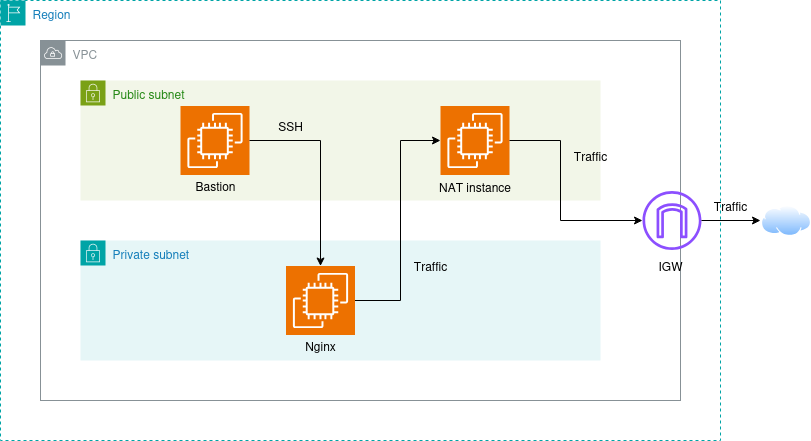

The diagram above was exported from draw.io. Its source (the exported page's mxGraphModel, read from the mxfile embedded in the PNG):
<mxGraphModel dx="1599" dy="795" grid="1" gridSize="10" guides="1" tooltips="1" connect="1" arrows="1" fold="1" page="1" pageScale="1" pageWidth="850" pageHeight="1100" math="0" shadow="0">
  <root>
    <mxCell id="0" />
    <mxCell id="1" parent="0" />
    <mxCell id="exGGJah5r1pE74dm2hkF-1" value="VPC" style="sketch=0;outlineConnect=0;gradientColor=none;html=1;whiteSpace=wrap;fontSize=12;fontStyle=0;shape=mxgraph.aws4.group;grIcon=mxgraph.aws4.group_vpc;strokeColor=#879196;fillColor=none;verticalAlign=top;align=left;spacingLeft=30;fontColor=#879196;dashed=0;" vertex="1" parent="1">
      <mxGeometry x="80" y="80" width="640" height="360" as="geometry" />
    </mxCell>
    <mxCell id="exGGJah5r1pE74dm2hkF-2" value="Region" style="points=[[0,0],[0.25,0],[0.5,0],[0.75,0],[1,0],[1,0.25],[1,0.5],[1,0.75],[1,1],[0.75,1],[0.5,1],[0.25,1],[0,1],[0,0.75],[0,0.5],[0,0.25]];outlineConnect=0;gradientColor=none;html=1;whiteSpace=wrap;fontSize=12;fontStyle=0;container=1;pointerEvents=0;collapsible=0;recursiveResize=0;shape=mxgraph.aws4.group;grIcon=mxgraph.aws4.group_region;strokeColor=#00A4A6;fillColor=none;verticalAlign=top;align=left;spacingLeft=30;fontColor=#147EBA;dashed=1;" vertex="1" parent="1">
      <mxGeometry x="40" y="40" width="720" height="440" as="geometry" />
    </mxCell>
    <mxCell id="exGGJah5r1pE74dm2hkF-9" value="" style="sketch=0;outlineConnect=0;fontColor=#232F3E;gradientColor=none;fillColor=#8C4FFF;strokeColor=none;dashed=0;verticalLabelPosition=bottom;verticalAlign=top;align=center;html=1;fontSize=12;fontStyle=0;aspect=fixed;pointerEvents=1;shape=mxgraph.aws4.internet_gateway;" vertex="1" parent="exGGJah5r1pE74dm2hkF-2">
      <mxGeometry x="642" y="190.5" width="59" height="59" as="geometry" />
    </mxCell>
    <mxCell id="exGGJah5r1pE74dm2hkF-3" value="Public subnet" style="points=[[0,0],[0.25,0],[0.5,0],[0.75,0],[1,0],[1,0.25],[1,0.5],[1,0.75],[1,1],[0.75,1],[0.5,1],[0.25,1],[0,1],[0,0.75],[0,0.5],[0,0.25]];outlineConnect=0;gradientColor=none;html=1;whiteSpace=wrap;fontSize=12;fontStyle=0;container=1;pointerEvents=0;collapsible=0;recursiveResize=0;shape=mxgraph.aws4.group;grIcon=mxgraph.aws4.group_security_group;grStroke=0;strokeColor=#7AA116;fillColor=#F2F6E8;verticalAlign=top;align=left;spacingLeft=30;fontColor=#248814;dashed=0;" vertex="1" parent="1">
      <mxGeometry x="120" y="120" width="520" height="120" as="geometry" />
    </mxCell>
    <mxCell id="exGGJah5r1pE74dm2hkF-8" value="" style="sketch=0;points=[[0,0,0],[0.25,0,0],[0.5,0,0],[0.75,0,0],[1,0,0],[0,1,0],[0.25,1,0],[0.5,1,0],[0.75,1,0],[1,1,0],[0,0.25,0],[0,0.5,0],[0,0.75,0],[1,0.25,0],[1,0.5,0],[1,0.75,0]];outlineConnect=0;fontColor=#232F3E;fillColor=#ED7100;strokeColor=#ffffff;dashed=0;verticalLabelPosition=bottom;verticalAlign=top;align=center;html=1;fontSize=12;fontStyle=0;aspect=fixed;shape=mxgraph.aws4.resourceIcon;resIcon=mxgraph.aws4.ec2;" vertex="1" parent="exGGJah5r1pE74dm2hkF-3">
      <mxGeometry x="360" y="25.5" width="69" height="69" as="geometry" />
    </mxCell>
    <mxCell id="exGGJah5r1pE74dm2hkF-12" value="&lt;div&gt;NAT instance&lt;/div&gt;&lt;div&gt;&lt;br&gt;&lt;/div&gt;" style="text;html=1;align=center;verticalAlign=middle;whiteSpace=wrap;rounded=0;" vertex="1" parent="exGGJah5r1pE74dm2hkF-3">
      <mxGeometry x="357.25" y="99" width="74.5" height="30" as="geometry" />
    </mxCell>
    <mxCell id="exGGJah5r1pE74dm2hkF-4" value="Private subnet" style="points=[[0,0],[0.25,0],[0.5,0],[0.75,0],[1,0],[1,0.25],[1,0.5],[1,0.75],[1,1],[0.75,1],[0.5,1],[0.25,1],[0,1],[0,0.75],[0,0.5],[0,0.25]];outlineConnect=0;gradientColor=none;html=1;whiteSpace=wrap;fontSize=12;fontStyle=0;container=1;pointerEvents=0;collapsible=0;recursiveResize=0;shape=mxgraph.aws4.group;grIcon=mxgraph.aws4.group_security_group;grStroke=0;strokeColor=#00A4A6;fillColor=#E6F6F7;verticalAlign=top;align=left;spacingLeft=30;fontColor=#147EBA;dashed=0;" vertex="1" parent="1">
      <mxGeometry x="120" y="280" width="520" height="120" as="geometry" />
    </mxCell>
    <mxCell id="exGGJah5r1pE74dm2hkF-7" value="" style="sketch=0;points=[[0,0,0],[0.25,0,0],[0.5,0,0],[0.75,0,0],[1,0,0],[0,1,0],[0.25,1,0],[0.5,1,0],[0.75,1,0],[1,1,0],[0,0.25,0],[0,0.5,0],[0,0.75,0],[1,0.25,0],[1,0.5,0],[1,0.75,0]];outlineConnect=0;fontColor=#232F3E;fillColor=#ED7100;strokeColor=#ffffff;dashed=0;verticalLabelPosition=bottom;verticalAlign=top;align=center;html=1;fontSize=12;fontStyle=0;aspect=fixed;shape=mxgraph.aws4.resourceIcon;resIcon=mxgraph.aws4.ec2;" vertex="1" parent="exGGJah5r1pE74dm2hkF-4">
      <mxGeometry x="205.5" y="25.5" width="69" height="69" as="geometry" />
    </mxCell>
    <mxCell id="exGGJah5r1pE74dm2hkF-6" value="" style="sketch=0;points=[[0,0,0],[0.25,0,0],[0.5,0,0],[0.75,0,0],[1,0,0],[0,1,0],[0.25,1,0],[0.5,1,0],[0.75,1,0],[1,1,0],[0,0.25,0],[0,0.5,0],[0,0.75,0],[1,0.25,0],[1,0.5,0],[1,0.75,0]];outlineConnect=0;fontColor=#232F3E;fillColor=#ED7100;strokeColor=#ffffff;dashed=0;verticalLabelPosition=bottom;verticalAlign=top;align=center;html=1;fontSize=12;fontStyle=0;aspect=fixed;shape=mxgraph.aws4.resourceIcon;resIcon=mxgraph.aws4.ec2;" vertex="1" parent="1">
      <mxGeometry x="220" y="145.5" width="69" height="69" as="geometry" />
    </mxCell>
    <mxCell id="exGGJah5r1pE74dm2hkF-10" value="&lt;div&gt;Bastion&lt;/div&gt;" style="text;html=1;align=center;verticalAlign=middle;whiteSpace=wrap;rounded=0;" vertex="1" parent="1">
      <mxGeometry x="224.5" y="210" width="60" height="30" as="geometry" />
    </mxCell>
    <mxCell id="exGGJah5r1pE74dm2hkF-11" value="Nginx" style="text;html=1;align=center;verticalAlign=middle;whiteSpace=wrap;rounded=0;" vertex="1" parent="1">
      <mxGeometry x="330" y="370" width="60" height="30" as="geometry" />
    </mxCell>
    <mxCell id="exGGJah5r1pE74dm2hkF-13" value="" style="endArrow=classic;html=1;rounded=0;exitX=1;exitY=0.5;exitDx=0;exitDy=0;exitPerimeter=0;entryX=0.5;entryY=0;entryDx=0;entryDy=0;entryPerimeter=0;" edge="1" parent="1" source="exGGJah5r1pE74dm2hkF-6" target="exGGJah5r1pE74dm2hkF-7">
      <mxGeometry width="50" height="50" relative="1" as="geometry">
        <mxPoint x="660" y="310" as="sourcePoint" />
        <mxPoint x="710" y="260" as="targetPoint" />
        <Array as="points">
          <mxPoint x="360" y="180" />
        </Array>
      </mxGeometry>
    </mxCell>
    <mxCell id="exGGJah5r1pE74dm2hkF-14" value="&lt;div&gt;SSH&lt;/div&gt;" style="text;html=1;align=center;verticalAlign=middle;whiteSpace=wrap;rounded=0;" vertex="1" parent="1">
      <mxGeometry x="300" y="150" width="60" height="30" as="geometry" />
    </mxCell>
    <mxCell id="exGGJah5r1pE74dm2hkF-19" value="&lt;div&gt;Traffic&lt;/div&gt;" style="text;html=1;align=center;verticalAlign=middle;whiteSpace=wrap;rounded=0;" vertex="1" parent="1">
      <mxGeometry x="440" y="290" width="60" height="30" as="geometry" />
    </mxCell>
    <mxCell id="exGGJah5r1pE74dm2hkF-20" value="&lt;div&gt;Traffic&lt;/div&gt;" style="text;html=1;align=center;verticalAlign=middle;whiteSpace=wrap;rounded=0;" vertex="1" parent="1">
      <mxGeometry x="600" y="180" width="60" height="30" as="geometry" />
    </mxCell>
    <mxCell id="exGGJah5r1pE74dm2hkF-21" value="IGW" style="text;html=1;align=center;verticalAlign=middle;whiteSpace=wrap;rounded=0;" vertex="1" parent="1">
      <mxGeometry x="680" y="290" width="60" height="30" as="geometry" />
    </mxCell>
    <mxCell id="exGGJah5r1pE74dm2hkF-22" value="" style="image;aspect=fixed;perimeter=ellipsePerimeter;html=1;align=center;shadow=0;dashed=0;spacingTop=3;image=img/lib/active_directory/internet_cloud.svg;" vertex="1" parent="1">
      <mxGeometry x="800" y="244.25" width="50" height="31.5" as="geometry" />
    </mxCell>
    <mxCell id="exGGJah5r1pE74dm2hkF-24" value="&lt;div&gt;Traffic&lt;/div&gt;" style="text;html=1;align=center;verticalAlign=middle;whiteSpace=wrap;rounded=0;" vertex="1" parent="1">
      <mxGeometry x="740" y="230" width="60" height="30" as="geometry" />
    </mxCell>
    <mxCell id="exGGJah5r1pE74dm2hkF-25" value="" style="endArrow=classic;html=1;rounded=0;exitX=1;exitY=0.5;exitDx=0;exitDy=0;exitPerimeter=0;entryX=0;entryY=0.5;entryDx=0;entryDy=0;entryPerimeter=0;" edge="1" parent="1" source="exGGJah5r1pE74dm2hkF-7" target="exGGJah5r1pE74dm2hkF-8">
      <mxGeometry width="50" height="50" relative="1" as="geometry">
        <mxPoint x="660" y="310" as="sourcePoint" />
        <mxPoint x="710" y="260" as="targetPoint" />
        <Array as="points">
          <mxPoint x="440" y="340" />
          <mxPoint x="440" y="180" />
        </Array>
      </mxGeometry>
    </mxCell>
    <mxCell id="exGGJah5r1pE74dm2hkF-26" value="" style="endArrow=classic;html=1;rounded=0;exitX=1;exitY=0.5;exitDx=0;exitDy=0;exitPerimeter=0;" edge="1" parent="1" source="exGGJah5r1pE74dm2hkF-8" target="exGGJah5r1pE74dm2hkF-9">
      <mxGeometry width="50" height="50" relative="1" as="geometry">
        <mxPoint x="660" y="310" as="sourcePoint" />
        <mxPoint x="710" y="260" as="targetPoint" />
        <Array as="points">
          <mxPoint x="600" y="180" />
          <mxPoint x="600" y="260" />
        </Array>
      </mxGeometry>
    </mxCell>
    <mxCell id="exGGJah5r1pE74dm2hkF-27" value="" style="endArrow=classic;html=1;rounded=0;entryX=0;entryY=0.5;entryDx=0;entryDy=0;" edge="1" parent="1" source="exGGJah5r1pE74dm2hkF-9" target="exGGJah5r1pE74dm2hkF-22">
      <mxGeometry width="50" height="50" relative="1" as="geometry">
        <mxPoint x="660" y="310" as="sourcePoint" />
        <mxPoint x="710" y="260" as="targetPoint" />
      </mxGeometry>
    </mxCell>
  </root>
</mxGraphModel>